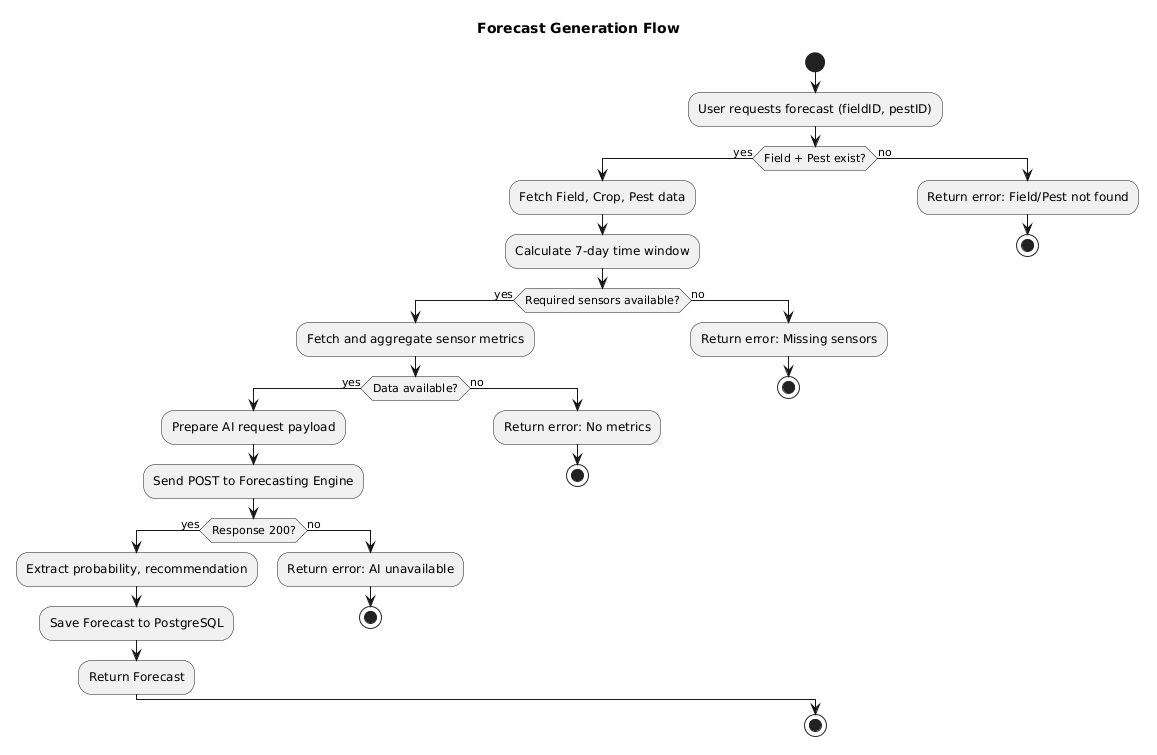

The diagram above was rendered by PlantUML. Its source (embedded in the PNG):
@startuml
skinparam monochrome true

title Forecast Generation Flow

start
:User requests forecast (fieldID, pestID);
if (Field + Pest exist?) then (yes)
  :Fetch Field, Crop, Pest data;
  :Calculate 7-day time window;
  if (Required sensors available?) then (yes)
    :Fetch and aggregate sensor metrics;
    if (Data available?) then (yes)
      :Prepare AI request payload;
      :Send POST to Forecasting Engine;
      if (Response 200?) then (yes)
        :Extract probability, recommendation;
        :Save Forecast to PostgreSQL;
        :Return Forecast;
      else (no)
        :Return error: AI unavailable;
        stop
      endif
    else (no)
      :Return error: No metrics;
      stop
    endif
  else (no)
    :Return error: Missing sensors;
    stop
  endif
else (no)
  :Return error: Field/Pest not found;
stop
endif
stop
@enduml